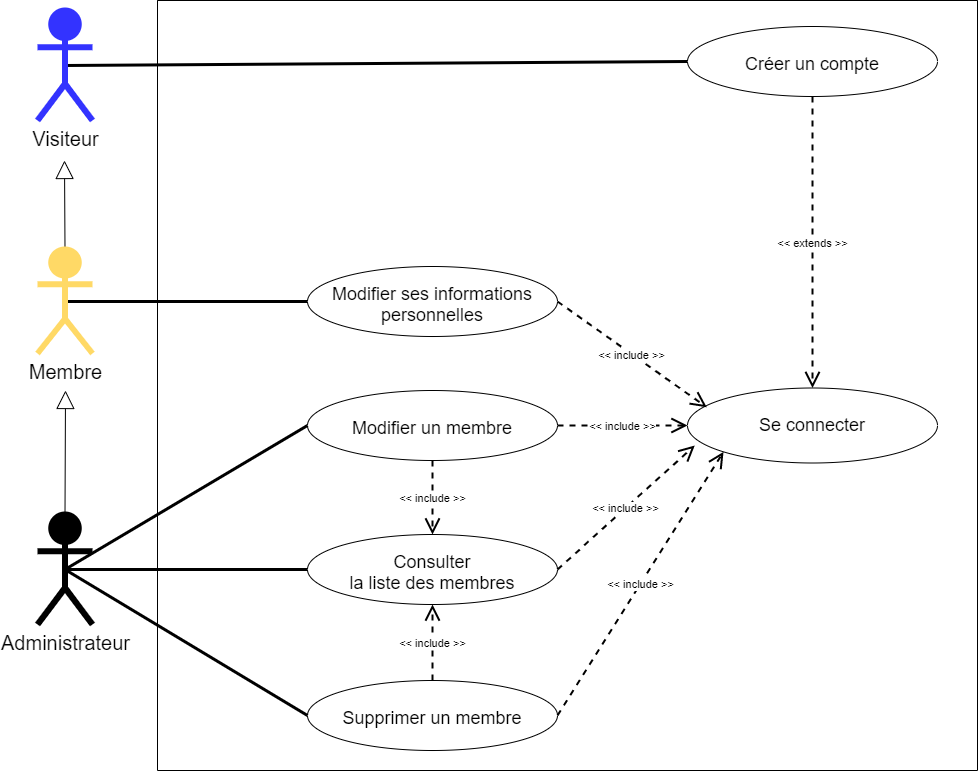

The diagram above was exported from draw.io. Its source (the exported page's mxGraphModel, read from the mxfile embedded in the PNG):
<mxGraphModel dx="1038" dy="649" grid="1" gridSize="10" guides="1" tooltips="1" connect="1" arrows="1" fold="1" page="1" pageScale="1" pageWidth="1169" pageHeight="827" background="none" math="0" shadow="0">
  <root>
    <mxCell id="aoHh8IziizwjmGi1LMCM-0" />
    <mxCell id="aoHh8IziizwjmGi1LMCM-1" parent="aoHh8IziizwjmGi1LMCM-0" />
    <mxCell id="aoHh8IziizwjmGi1LMCM-2" value="" style="swimlane;startSize=0;rounded=0;sketch=0;" parent="aoHh8IziizwjmGi1LMCM-1" vertex="1">
      <mxGeometry x="200" y="50" width="820" height="770" as="geometry">
        <mxRectangle x="280" y="40" width="50" height="40" as="alternateBounds" />
      </mxGeometry>
    </mxCell>
    <mxCell id="GkmF0a4ERkEIIOysbx2y-4" value="&lt;span&gt;Modifier ses informations personnelles&lt;/span&gt;" style="ellipse;whiteSpace=wrap;html=1;align=center;fontSize=18;spacingTop=5;" parent="aoHh8IziizwjmGi1LMCM-2" vertex="1">
      <mxGeometry x="150" y="266" width="250" height="70" as="geometry" />
    </mxCell>
    <mxCell id="GkmF0a4ERkEIIOysbx2y-1" value="Consulter&lt;br&gt;la liste des membres" style="ellipse;whiteSpace=wrap;html=1;align=center;fontSize=18;spacingTop=5;" parent="aoHh8IziizwjmGi1LMCM-2" vertex="1">
      <mxGeometry x="150" y="534" width="250" height="70" as="geometry" />
    </mxCell>
    <mxCell id="GkmF0a4ERkEIIOysbx2y-0" value="Se connecter" style="ellipse;whiteSpace=wrap;html=1;align=center;fontSize=18;" parent="aoHh8IziizwjmGi1LMCM-2" vertex="1">
      <mxGeometry x="530" y="387.5" width="250" height="75" as="geometry" />
    </mxCell>
    <object label="&amp;lt;&amp;lt; include &amp;gt;&amp;gt;" placeholders="1" id="GkmF0a4ERkEIIOysbx2y-6">
      <mxCell style="endArrow=open;endSize=12;dashed=1;html=1;rounded=1;shadow=0;sketch=0;strokeWidth=2;exitX=1;exitY=0.5;exitDx=0;exitDy=0;entryX=0.077;entryY=0.257;entryDx=0;entryDy=0;entryPerimeter=0;" parent="aoHh8IziizwjmGi1LMCM-2" source="GkmF0a4ERkEIIOysbx2y-4" target="GkmF0a4ERkEIIOysbx2y-0" edge="1">
        <mxGeometry width="160" relative="1" as="geometry">
          <mxPoint x="140" y="271" as="sourcePoint" />
          <mxPoint x="396.02044589595766" y="384.66205198520356" as="targetPoint" />
          <mxPoint y="1" as="offset" />
        </mxGeometry>
      </mxCell>
    </object>
    <object label="&amp;lt;&amp;lt; include &amp;gt;&amp;gt;" placeholders="1" id="DTRmdJglIqC8bZy24zTu-0">
      <mxCell style="endArrow=open;endSize=12;dashed=1;html=1;rounded=1;shadow=0;sketch=0;strokeWidth=2;exitX=1;exitY=0.5;exitDx=0;exitDy=0;entryX=0.029;entryY=0.767;entryDx=0;entryDy=0;entryPerimeter=0;" parent="aoHh8IziizwjmGi1LMCM-2" source="GkmF0a4ERkEIIOysbx2y-1" target="GkmF0a4ERkEIIOysbx2y-0" edge="1">
        <mxGeometry width="160" relative="1" as="geometry">
          <mxPoint x="400" y="661" as="sourcePoint" />
          <mxPoint x="596.0204458959577" y="358.33794801479644" as="targetPoint" />
          <mxPoint y="1" as="offset" />
        </mxGeometry>
      </mxCell>
    </object>
    <mxCell id="GkmF0a4ERkEIIOysbx2y-7" value="&lt;span&gt;Supprimer&amp;nbsp;&lt;/span&gt;un membre&lt;span&gt;&lt;br&gt;&lt;/span&gt;" style="ellipse;whiteSpace=wrap;html=1;align=center;fontSize=18;spacingTop=5;" parent="aoHh8IziizwjmGi1LMCM-2" vertex="1">
      <mxGeometry x="150" y="680" width="250" height="70" as="geometry" />
    </mxCell>
    <object label="&amp;lt;&amp;lt; include &amp;gt;&amp;gt;" placeholders="1" id="GkmF0a4ERkEIIOysbx2y-8">
      <mxCell style="endArrow=open;endSize=12;dashed=1;html=1;rounded=1;shadow=0;sketch=0;strokeWidth=2;exitX=0.5;exitY=0;exitDx=0;exitDy=0;entryX=0.5;entryY=1;entryDx=0;entryDy=0;" parent="aoHh8IziizwjmGi1LMCM-2" source="GkmF0a4ERkEIIOysbx2y-7" target="GkmF0a4ERkEIIOysbx2y-1" edge="1">
        <mxGeometry width="160" relative="1" as="geometry">
          <mxPoint x="75" y="136" as="sourcePoint" />
          <mxPoint x="75" y="246" as="targetPoint" />
          <mxPoint y="1" as="offset" />
        </mxGeometry>
      </mxCell>
    </object>
    <object label="&amp;lt;&amp;lt; include &amp;gt;&amp;gt;" placeholders="1" id="GkmF0a4ERkEIIOysbx2y-9">
      <mxCell style="endArrow=open;endSize=12;dashed=1;html=1;rounded=1;shadow=0;sketch=0;strokeWidth=2;exitX=1;exitY=0.5;exitDx=0;exitDy=0;entryX=0;entryY=1;entryDx=0;entryDy=0;" parent="aoHh8IziizwjmGi1LMCM-2" source="GkmF0a4ERkEIIOysbx2y-7" target="GkmF0a4ERkEIIOysbx2y-0" edge="1">
        <mxGeometry width="160" relative="1" as="geometry">
          <mxPoint x="200" y="183.5" as="sourcePoint" />
          <mxPoint x="376.02044589595766" y="347.16205198520356" as="targetPoint" />
          <mxPoint y="1" as="offset" />
        </mxGeometry>
      </mxCell>
    </object>
    <mxCell id="-oUI0R2FevhBl2hbm6Zw-0" value="&lt;span&gt;Modifier&amp;nbsp;&lt;/span&gt;un membre&lt;span&gt;&lt;br&gt;&lt;/span&gt;" style="ellipse;whiteSpace=wrap;html=1;align=center;fontSize=18;spacingTop=5;" parent="aoHh8IziizwjmGi1LMCM-2" vertex="1">
      <mxGeometry x="150" y="390" width="250" height="70" as="geometry" />
    </mxCell>
    <object label="&amp;lt;&amp;lt; include &amp;gt;&amp;gt;" placeholders="1" id="-oUI0R2FevhBl2hbm6Zw-2">
      <mxCell style="endArrow=open;endSize=12;dashed=1;html=1;rounded=1;shadow=0;sketch=0;strokeWidth=2;exitX=0.5;exitY=1;exitDx=0;exitDy=0;entryX=0.5;entryY=0;entryDx=0;entryDy=0;" parent="aoHh8IziizwjmGi1LMCM-2" source="-oUI0R2FevhBl2hbm6Zw-0" target="GkmF0a4ERkEIIOysbx2y-1" edge="1">
        <mxGeometry width="160" relative="1" as="geometry">
          <mxPoint x="375" y="650" as="sourcePoint" />
          <mxPoint x="363.3883476483186" y="489.74873734152925" as="targetPoint" />
          <mxPoint y="1" as="offset" />
        </mxGeometry>
      </mxCell>
    </object>
    <object label="&amp;lt;&amp;lt; include &amp;gt;&amp;gt;" placeholders="1" id="-oUI0R2FevhBl2hbm6Zw-3">
      <mxCell style="endArrow=open;endSize=12;dashed=1;html=1;rounded=1;shadow=0;sketch=0;strokeWidth=2;exitX=1;exitY=0.5;exitDx=0;exitDy=0;entryX=0;entryY=0.5;entryDx=0;entryDy=0;" parent="aoHh8IziizwjmGi1LMCM-2" source="-oUI0R2FevhBl2hbm6Zw-0" target="GkmF0a4ERkEIIOysbx2y-0" edge="1">
        <mxGeometry width="160" relative="1" as="geometry">
          <mxPoint x="400" y="332" as="sourcePoint" />
          <mxPoint x="572" y="379.7750000000001" as="targetPoint" />
          <mxPoint y="1" as="offset" />
        </mxGeometry>
      </mxCell>
    </object>
    <mxCell id="GkmF0a4ERkEIIOysbx2y-3" value="&lt;span&gt;Créer un compte&lt;/span&gt;" style="ellipse;whiteSpace=wrap;html=1;align=center;fontSize=18;spacingTop=5;" parent="aoHh8IziizwjmGi1LMCM-2" vertex="1">
      <mxGeometry x="530" y="26" width="250" height="70" as="geometry" />
    </mxCell>
    <object label="&amp;lt;&amp;lt; extends &amp;gt;&amp;gt;" placeholders="1" id="GkmF0a4ERkEIIOysbx2y-2">
      <mxCell style="endArrow=open;endSize=12;dashed=1;html=1;rounded=1;shadow=0;sketch=0;strokeWidth=2;exitX=0.5;exitY=1;exitDx=0;exitDy=0;entryX=0.5;entryY=0;entryDx=0;entryDy=0;" parent="aoHh8IziizwjmGi1LMCM-2" source="GkmF0a4ERkEIIOysbx2y-3" target="GkmF0a4ERkEIIOysbx2y-0" edge="1">
        <mxGeometry width="160" relative="1" as="geometry">
          <mxPoint x="130" y="91" as="sourcePoint" />
          <mxPoint x="320.0000000000082" y="503.5" as="targetPoint" />
          <mxPoint y="1" as="offset" />
        </mxGeometry>
      </mxCell>
    </object>
    <mxCell id="aoHh8IziizwjmGi1LMCM-19" style="edgeStyle=none;rounded=0;orthogonalLoop=1;jettySize=auto;html=1;exitX=0.5;exitY=0.5;exitDx=0;exitDy=0;exitPerimeter=0;entryX=0;entryY=0.5;entryDx=0;entryDy=0;strokeWidth=3;endFill=0;endArrow=none;" parent="aoHh8IziizwjmGi1LMCM-1" source="aoHh8IziizwjmGi1LMCM-20" target="GkmF0a4ERkEIIOysbx2y-3" edge="1">
      <mxGeometry relative="1" as="geometry">
        <mxPoint x="280" y="95" as="targetPoint" />
      </mxGeometry>
    </mxCell>
    <mxCell id="aoHh8IziizwjmGi1LMCM-20" value="Visiteur" style="shape=umlActor;verticalLabelPosition=bottom;verticalAlign=top;html=1;strokeWidth=6;fontSize=20;fillColor=#3333FF;strokeColor=#3333FF;" parent="aoHh8IziizwjmGi1LMCM-1" vertex="1">
      <mxGeometry x="80" y="60" width="55" height="110" as="geometry" />
    </mxCell>
    <mxCell id="aoHh8IziizwjmGi1LMCM-21" style="rounded=0;orthogonalLoop=1;jettySize=auto;html=1;exitX=0.5;exitY=0.5;exitDx=0;exitDy=0;exitPerimeter=0;entryX=0;entryY=0.5;entryDx=0;entryDy=0;endArrow=none;endFill=0;strokeWidth=3;" parent="aoHh8IziizwjmGi1LMCM-1" source="aoHh8IziizwjmGi1LMCM-24" target="GkmF0a4ERkEIIOysbx2y-7" edge="1">
      <mxGeometry relative="1" as="geometry">
        <mxPoint x="280" y="725" as="targetPoint" />
      </mxGeometry>
    </mxCell>
    <mxCell id="aoHh8IziizwjmGi1LMCM-22" style="edgeStyle=none;rounded=0;orthogonalLoop=1;jettySize=auto;html=1;exitX=0.5;exitY=0.5;exitDx=0;exitDy=0;exitPerimeter=0;entryX=0;entryY=0.5;entryDx=0;entryDy=0;strokeWidth=3;endFill=0;endArrow=none;" parent="aoHh8IziizwjmGi1LMCM-1" source="aoHh8IziizwjmGi1LMCM-24" target="GkmF0a4ERkEIIOysbx2y-1" edge="1">
      <mxGeometry relative="1" as="geometry">
        <mxPoint x="280" y="485" as="targetPoint" />
      </mxGeometry>
    </mxCell>
    <mxCell id="-oUI0R2FevhBl2hbm6Zw-1" style="edgeStyle=none;rounded=0;orthogonalLoop=1;jettySize=auto;html=1;exitX=0.5;exitY=0.5;exitDx=0;exitDy=0;exitPerimeter=0;entryX=0;entryY=0.5;entryDx=0;entryDy=0;fontColor=rgb(0, 0, 0);strokeWidth=3;endFill=0;endArrow=none;" parent="aoHh8IziizwjmGi1LMCM-1" source="aoHh8IziizwjmGi1LMCM-24" target="-oUI0R2FevhBl2hbm6Zw-0" edge="1">
      <mxGeometry relative="1" as="geometry" />
    </mxCell>
    <mxCell id="aoHh8IziizwjmGi1LMCM-24" value="Administrateur" style="shape=umlActor;verticalLabelPosition=bottom;verticalAlign=top;html=1;strokeWidth=6;fontSize=20;fillColor=#000000;strokeColor=#000000;" parent="aoHh8IziizwjmGi1LMCM-1" vertex="1">
      <mxGeometry x="80" y="564" width="55" height="110" as="geometry" />
    </mxCell>
    <mxCell id="aoHh8IziizwjmGi1LMCM-25" style="edgeStyle=none;rounded=0;orthogonalLoop=1;jettySize=auto;html=1;exitX=0.5;exitY=0.5;exitDx=0;exitDy=0;exitPerimeter=0;entryX=0;entryY=0.5;entryDx=0;entryDy=0;strokeWidth=3;endFill=0;endArrow=none;" parent="aoHh8IziizwjmGi1LMCM-1" source="aoHh8IziizwjmGi1LMCM-28" target="GkmF0a4ERkEIIOysbx2y-4" edge="1">
      <mxGeometry relative="1" as="geometry">
        <mxPoint x="280" y="385" as="targetPoint" />
      </mxGeometry>
    </mxCell>
    <mxCell id="aoHh8IziizwjmGi1LMCM-26" value="" style="endArrow=block;endSize=16;endFill=0;html=1;rounded=0;exitX=0.5;exitY=0;exitDx=0;exitDy=0;exitPerimeter=0;" parent="aoHh8IziizwjmGi1LMCM-1" source="aoHh8IziizwjmGi1LMCM-24" edge="1">
      <mxGeometry width="160" relative="1" as="geometry">
        <mxPoint x="80" y="500" as="sourcePoint" />
        <mxPoint x="108" y="440" as="targetPoint" />
      </mxGeometry>
    </mxCell>
    <mxCell id="aoHh8IziizwjmGi1LMCM-27" value="" style="endArrow=block;endSize=16;endFill=0;html=1;rounded=0;exitX=0.5;exitY=0;exitDx=0;exitDy=0;exitPerimeter=0;" parent="aoHh8IziizwjmGi1LMCM-1" source="aoHh8IziizwjmGi1LMCM-28" edge="1">
      <mxGeometry width="160" relative="1" as="geometry">
        <mxPoint x="130" y="320" as="sourcePoint" />
        <mxPoint x="107" y="210" as="targetPoint" />
      </mxGeometry>
    </mxCell>
    <mxCell id="aoHh8IziizwjmGi1LMCM-28" value="Membre" style="shape=umlActor;verticalLabelPosition=bottom;verticalAlign=top;html=1;strokeWidth=6;fontSize=20;fillColor=#FFD966;strokeColor=#FFD966;" parent="aoHh8IziizwjmGi1LMCM-1" vertex="1">
      <mxGeometry x="80" y="299" width="55" height="104" as="geometry" />
    </mxCell>
  </root>
</mxGraphModel>